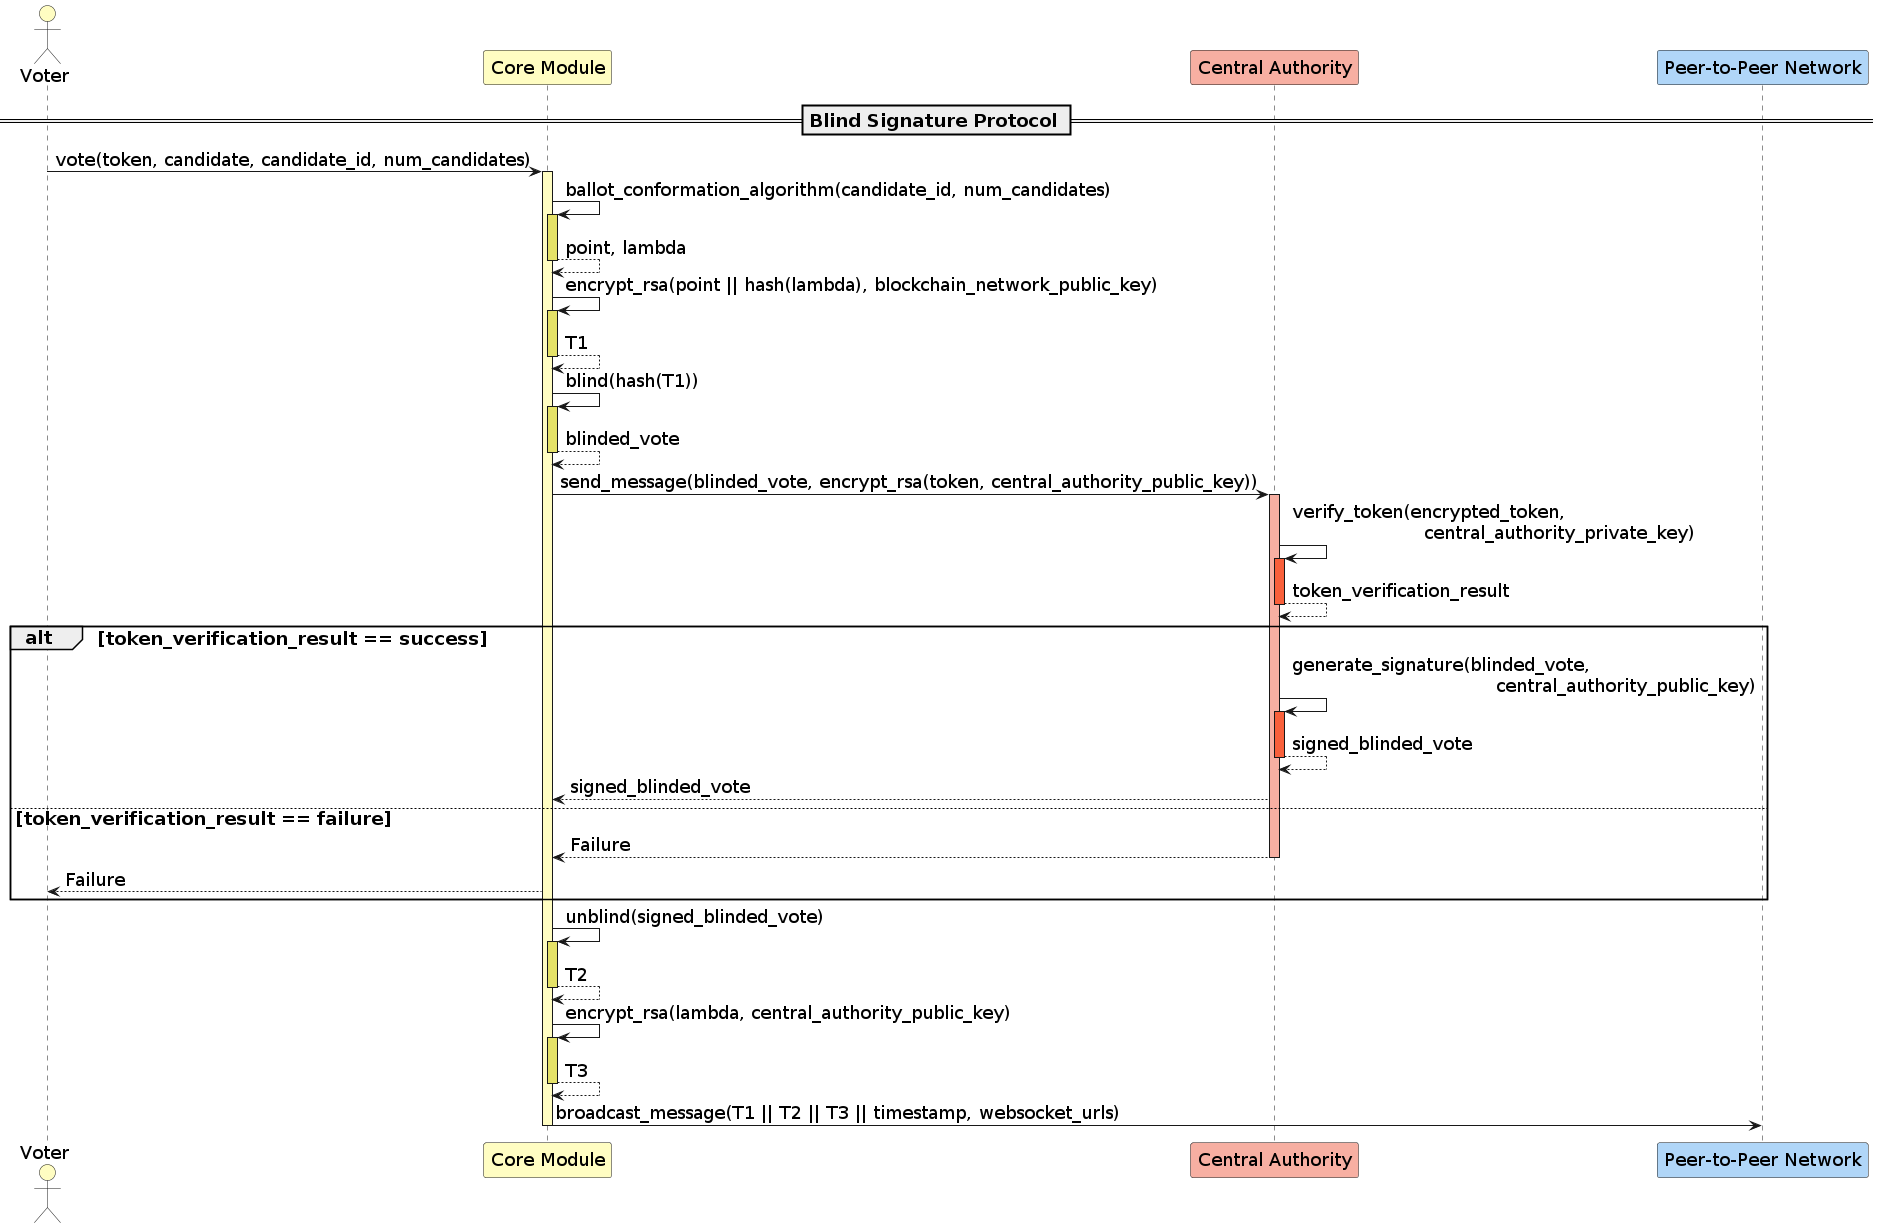

The diagram above was rendered by PlantUML. Its source (embedded in the PNG):
@startuml
skinparam defaultFontSize 18

actor Voter as V #FFFDC2
participant "Core Module" as API #FFFDC2
participant "Central Authority" as CA #F7AFA2
participant "Peer-to-Peer Network" as P2P #B0D6F8

== Blind Signature Protocol ==

V -> API: vote(token, candidate, candidate_id, num_candidates)
activate API #FFFDC2

API -> API: ballot_conformation_algorithm(candidate_id, num_candidates)
activate API #E5E268
return point, lambda

API -> API: encrypt_rsa(point || hash(lambda), blockchain_network_public_key)
activate API #E5E268
return T1

API -> API: blind(hash(T1))
activate API #E5E268
return blinded_vote

API -> CA: send_message(blinded_vote, encrypt_rsa(token, central_authority_public_key))
activate CA #F7AFA2

CA -> CA: verify_token(encrypted_token,\n                      central_authority_private_key)
activate CA #F9603B
return token_verification_result

alt token_verification_result == success
  CA -> CA: generate_signature(blinded_vote,\n                                  central_authority_public_key)
  activate CA #F9603B
  return signed_blinded_vote

  CA --> API:signed_blinded_vote
else token_verification_result == failure
  CA --> API: Failure
  deactivate CA
  API --> V: Failure
end

API -> API: unblind(signed_blinded_vote)
activate API #E5E268
return T2

API -> API: encrypt_rsa(lambda, central_authority_public_key)
activate API #E5E268
return T3

API -> P2P: broadcast_message(T1 || T2 || T3 || timestamp, websocket_urls)
deactivate API
@enduml